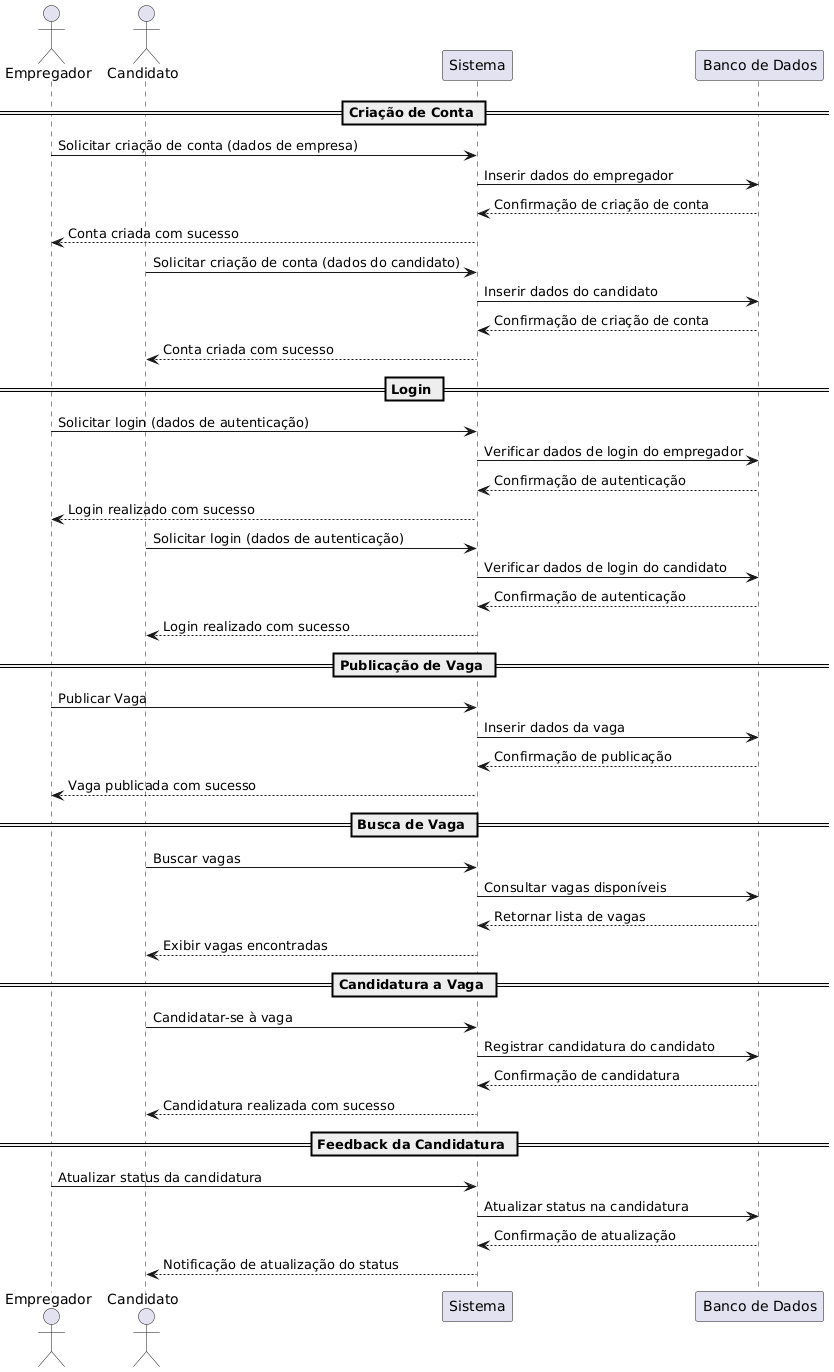

The diagram above was rendered by PlantUML. Its source (embedded in the PNG):
@startuml
actor Empregador as E
actor Candidato as C
participant "Sistema" as S
participant "Banco de Dados" as DB

== Criação de Conta ==
E -> S : Solicitar criação de conta (dados de empresa)
S -> DB : Inserir dados do empregador
DB --> S : Confirmação de criação de conta
S --> E : Conta criada com sucesso

C -> S : Solicitar criação de conta (dados do candidato)
S -> DB : Inserir dados do candidato
DB --> S : Confirmação de criação de conta
S --> C : Conta criada com sucesso

== Login ==
E -> S : Solicitar login (dados de autenticação)
S -> DB : Verificar dados de login do empregador
DB --> S : Confirmação de autenticação
S --> E : Login realizado com sucesso

C -> S : Solicitar login (dados de autenticação)
S -> DB : Verificar dados de login do candidato
DB --> S : Confirmação de autenticação
S --> C : Login realizado com sucesso

== Publicação de Vaga ==
E -> S : Publicar Vaga
S -> DB : Inserir dados da vaga
DB --> S : Confirmação de publicação
S --> E : Vaga publicada com sucesso

== Busca de Vaga ==
C -> S : Buscar vagas
S -> DB : Consultar vagas disponíveis
DB --> S : Retornar lista de vagas
S --> C : Exibir vagas encontradas

== Candidatura a Vaga ==
C -> S : Candidatar-se à vaga
S -> DB : Registrar candidatura do candidato
DB --> S : Confirmação de candidatura
S --> C : Candidatura realizada com sucesso

== Feedback da Candidatura ==
E -> S : Atualizar status da candidatura
S -> DB : Atualizar status na candidatura
DB --> S : Confirmação de atualização
S --> C : Notificação de atualização do status
@enduml